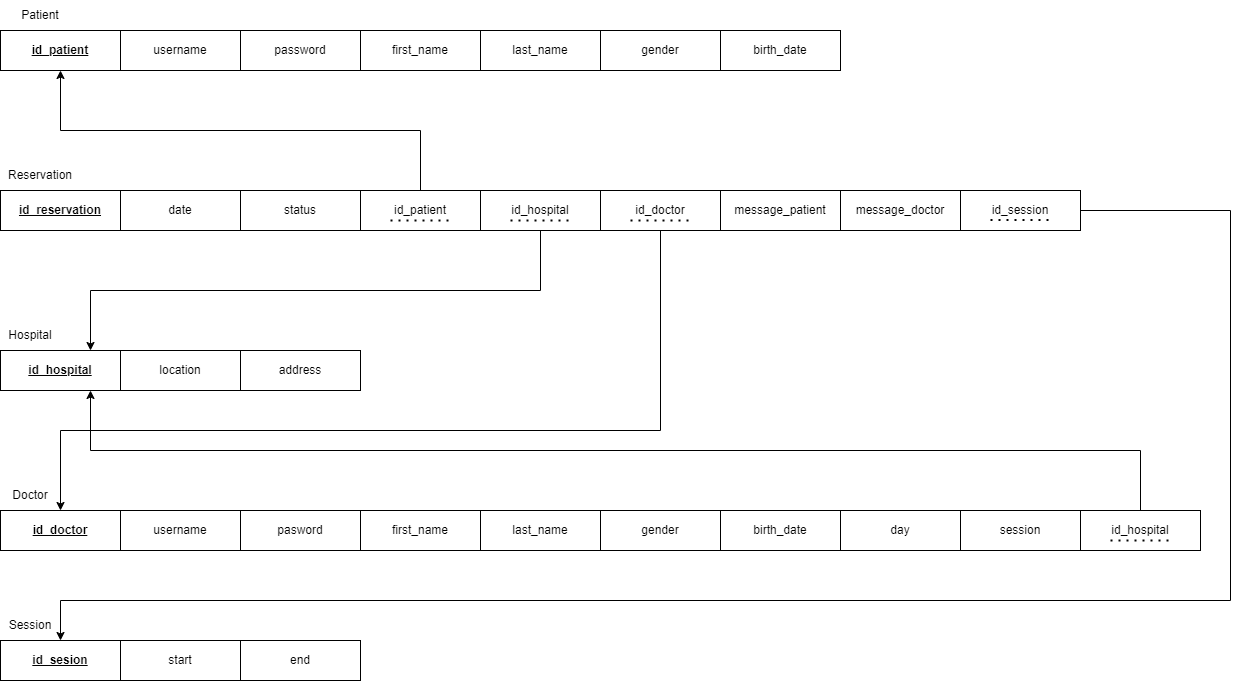

The diagram above was exported from draw.io. Its source (the exported page's mxGraphModel, read from the mxfile embedded in the PNG):
<mxGraphModel dx="1050" dy="557" grid="1" gridSize="10" guides="1" tooltips="1" connect="1" arrows="1" fold="1" page="1" pageScale="1" pageWidth="827" pageHeight="1169" math="0" shadow="0">
  <root>
    <mxCell id="0" />
    <mxCell id="1" parent="0" />
    <mxCell id="bJj9fVOKhckDJ1377FJL-13" value="Patient" style="text;html=1;strokeColor=none;fillColor=none;align=center;verticalAlign=middle;whiteSpace=wrap;rounded=0;" parent="1" vertex="1">
      <mxGeometry x="330" y="90" width="60" height="30" as="geometry" />
    </mxCell>
    <mxCell id="bJj9fVOKhckDJ1377FJL-19" value="Reservation" style="text;html=1;strokeColor=none;fillColor=none;align=center;verticalAlign=middle;whiteSpace=wrap;rounded=0;" parent="1" vertex="1">
      <mxGeometry x="330" y="250" width="60" height="30" as="geometry" />
    </mxCell>
    <mxCell id="bJj9fVOKhckDJ1377FJL-22" value="Doctor" style="text;html=1;strokeColor=none;fillColor=none;align=center;verticalAlign=middle;whiteSpace=wrap;rounded=0;" parent="1" vertex="1">
      <mxGeometry x="320" y="570" width="60" height="30" as="geometry" />
    </mxCell>
    <mxCell id="bJj9fVOKhckDJ1377FJL-23" value="Hospital" style="text;html=1;strokeColor=none;fillColor=none;align=center;verticalAlign=middle;whiteSpace=wrap;rounded=0;" parent="1" vertex="1">
      <mxGeometry x="320" y="410" width="60" height="30" as="geometry" />
    </mxCell>
    <mxCell id="bJj9fVOKhckDJ1377FJL-27" value="" style="group" parent="1" vertex="1" connectable="0">
      <mxGeometry x="320" y="280" width="840" height="60" as="geometry" />
    </mxCell>
    <mxCell id="bJj9fVOKhckDJ1377FJL-1" value="&lt;b&gt;&lt;u&gt;id_reservation&lt;/u&gt;&lt;/b&gt;" style="rounded=0;whiteSpace=wrap;html=1;" parent="bJj9fVOKhckDJ1377FJL-27" vertex="1">
      <mxGeometry width="120" height="40" as="geometry" />
    </mxCell>
    <mxCell id="bJj9fVOKhckDJ1377FJL-15" value="" style="group" parent="bJj9fVOKhckDJ1377FJL-27" vertex="1" connectable="0">
      <mxGeometry x="120" width="480" height="40" as="geometry" />
    </mxCell>
    <mxCell id="bJj9fVOKhckDJ1377FJL-3" value="id_hospital" style="rounded=0;whiteSpace=wrap;html=1;" parent="bJj9fVOKhckDJ1377FJL-15" vertex="1">
      <mxGeometry x="360" width="120" height="40" as="geometry" />
    </mxCell>
    <mxCell id="bJj9fVOKhckDJ1377FJL-4" value="date" style="rounded=0;whiteSpace=wrap;html=1;" parent="bJj9fVOKhckDJ1377FJL-15" vertex="1">
      <mxGeometry width="120" height="40" as="geometry" />
    </mxCell>
    <mxCell id="bJj9fVOKhckDJ1377FJL-5" value="id_patient" style="rounded=0;whiteSpace=wrap;html=1;" parent="bJj9fVOKhckDJ1377FJL-15" vertex="1">
      <mxGeometry x="240" width="120" height="40" as="geometry" />
    </mxCell>
    <mxCell id="bJj9fVOKhckDJ1377FJL-6" value="status" style="rounded=0;whiteSpace=wrap;html=1;" parent="bJj9fVOKhckDJ1377FJL-15" vertex="1">
      <mxGeometry x="120" width="120" height="40" as="geometry" />
    </mxCell>
    <mxCell id="bJj9fVOKhckDJ1377FJL-65" value="" style="endArrow=none;dashed=1;html=1;dashPattern=1 3;strokeWidth=2;rounded=0;" parent="bJj9fVOKhckDJ1377FJL-15" edge="1">
      <mxGeometry width="50" height="50" relative="1" as="geometry">
        <mxPoint x="270" y="30" as="sourcePoint" />
        <mxPoint x="330" y="30" as="targetPoint" />
      </mxGeometry>
    </mxCell>
    <mxCell id="bJj9fVOKhckDJ1377FJL-63" value="" style="endArrow=none;dashed=1;html=1;dashPattern=1 3;strokeWidth=2;rounded=0;" parent="bJj9fVOKhckDJ1377FJL-15" edge="1">
      <mxGeometry width="50" height="50" relative="1" as="geometry">
        <mxPoint x="390" y="30" as="sourcePoint" />
        <mxPoint x="450" y="30" as="targetPoint" />
      </mxGeometry>
    </mxCell>
    <mxCell id="bJj9fVOKhckDJ1377FJL-20" value="message_patient" style="rounded=0;whiteSpace=wrap;html=1;" parent="bJj9fVOKhckDJ1377FJL-27" vertex="1">
      <mxGeometry x="720" width="120" height="40" as="geometry" />
    </mxCell>
    <mxCell id="bJj9fVOKhckDJ1377FJL-21" value="id_doctor" style="rounded=0;whiteSpace=wrap;html=1;" parent="bJj9fVOKhckDJ1377FJL-27" vertex="1">
      <mxGeometry x="600" width="120" height="40" as="geometry" />
    </mxCell>
    <mxCell id="bJj9fVOKhckDJ1377FJL-60" value="" style="endArrow=none;dashed=1;html=1;dashPattern=1 3;strokeWidth=2;rounded=0;" parent="bJj9fVOKhckDJ1377FJL-27" edge="1">
      <mxGeometry width="50" height="50" relative="1" as="geometry">
        <mxPoint x="630" y="30" as="sourcePoint" />
        <mxPoint x="690" y="30" as="targetPoint" />
      </mxGeometry>
    </mxCell>
    <mxCell id="bJj9fVOKhckDJ1377FJL-47" value="id_hospital" style="rounded=0;whiteSpace=wrap;html=1;" parent="1" vertex="1">
      <mxGeometry x="1400" y="600" width="120" height="40" as="geometry" />
    </mxCell>
    <mxCell id="bJj9fVOKhckDJ1377FJL-52" value="" style="group" parent="1" vertex="1" connectable="0">
      <mxGeometry x="320" y="730" width="360" height="40" as="geometry" />
    </mxCell>
    <mxCell id="bJj9fVOKhckDJ1377FJL-49" value="start" style="rounded=0;whiteSpace=wrap;html=1;" parent="bJj9fVOKhckDJ1377FJL-52" vertex="1">
      <mxGeometry x="120" width="120" height="40" as="geometry" />
    </mxCell>
    <mxCell id="bJj9fVOKhckDJ1377FJL-50" value="end" style="rounded=0;whiteSpace=wrap;html=1;" parent="bJj9fVOKhckDJ1377FJL-52" vertex="1">
      <mxGeometry x="240" width="120" height="40" as="geometry" />
    </mxCell>
    <mxCell id="bJj9fVOKhckDJ1377FJL-51" value="&lt;u&gt;&lt;b&gt;id_sesion&lt;/b&gt;&lt;/u&gt;" style="rounded=0;whiteSpace=wrap;html=1;" parent="bJj9fVOKhckDJ1377FJL-52" vertex="1">
      <mxGeometry width="120" height="40" as="geometry" />
    </mxCell>
    <mxCell id="bJj9fVOKhckDJ1377FJL-53" value="Session" style="text;html=1;strokeColor=none;fillColor=none;align=center;verticalAlign=middle;whiteSpace=wrap;rounded=0;" parent="1" vertex="1">
      <mxGeometry x="320" y="700" width="60" height="30" as="geometry" />
    </mxCell>
    <mxCell id="bJj9fVOKhckDJ1377FJL-54" value="" style="group" parent="1" vertex="1" connectable="0">
      <mxGeometry x="320" y="120" width="840" height="40" as="geometry" />
    </mxCell>
    <mxCell id="bJj9fVOKhckDJ1377FJL-2" value="gender" style="rounded=0;whiteSpace=wrap;html=1;" parent="bJj9fVOKhckDJ1377FJL-54" vertex="1">
      <mxGeometry x="600" width="120" height="40" as="geometry" />
    </mxCell>
    <mxCell id="bJj9fVOKhckDJ1377FJL-7" value="last_name" style="rounded=0;whiteSpace=wrap;html=1;" parent="bJj9fVOKhckDJ1377FJL-54" vertex="1">
      <mxGeometry x="480" width="120" height="40" as="geometry" />
    </mxCell>
    <mxCell id="bJj9fVOKhckDJ1377FJL-8" value="first_name" style="rounded=0;whiteSpace=wrap;html=1;" parent="bJj9fVOKhckDJ1377FJL-54" vertex="1">
      <mxGeometry x="360" width="120" height="40" as="geometry" />
    </mxCell>
    <mxCell id="bJj9fVOKhckDJ1377FJL-9" value="password" style="rounded=0;whiteSpace=wrap;html=1;" parent="bJj9fVOKhckDJ1377FJL-54" vertex="1">
      <mxGeometry x="240" width="120" height="40" as="geometry" />
    </mxCell>
    <mxCell id="bJj9fVOKhckDJ1377FJL-10" value="" style="rounded=0;whiteSpace=wrap;html=1;" parent="bJj9fVOKhckDJ1377FJL-54" vertex="1">
      <mxGeometry x="120" width="120" height="40" as="geometry" />
    </mxCell>
    <mxCell id="bJj9fVOKhckDJ1377FJL-11" value="" style="rounded=0;whiteSpace=wrap;html=1;" parent="bJj9fVOKhckDJ1377FJL-54" vertex="1">
      <mxGeometry width="120" height="40" as="geometry" />
    </mxCell>
    <mxCell id="bJj9fVOKhckDJ1377FJL-16" value="&lt;b&gt;&lt;u&gt;id_patient&lt;/u&gt;&lt;/b&gt;" style="text;html=1;strokeColor=none;fillColor=none;align=center;verticalAlign=middle;whiteSpace=wrap;rounded=0;" parent="bJj9fVOKhckDJ1377FJL-54" vertex="1">
      <mxGeometry x="30" y="5" width="60" height="30" as="geometry" />
    </mxCell>
    <mxCell id="bJj9fVOKhckDJ1377FJL-17" value="username" style="text;html=1;strokeColor=none;fillColor=none;align=center;verticalAlign=middle;whiteSpace=wrap;rounded=0;" parent="bJj9fVOKhckDJ1377FJL-54" vertex="1">
      <mxGeometry x="150" y="5" width="60" height="30" as="geometry" />
    </mxCell>
    <mxCell id="bJj9fVOKhckDJ1377FJL-18" value="birth_date" style="rounded=0;whiteSpace=wrap;html=1;" parent="bJj9fVOKhckDJ1377FJL-54" vertex="1">
      <mxGeometry x="720" width="120" height="40" as="geometry" />
    </mxCell>
    <mxCell id="bJj9fVOKhckDJ1377FJL-55" value="" style="endArrow=classic;html=1;rounded=0;entryX=0.5;entryY=1;entryDx=0;entryDy=0;exitX=0.5;exitY=0;exitDx=0;exitDy=0;edgeStyle=orthogonalEdgeStyle;" parent="1" source="bJj9fVOKhckDJ1377FJL-5" target="bJj9fVOKhckDJ1377FJL-11" edge="1">
      <mxGeometry width="50" height="50" relative="1" as="geometry">
        <mxPoint x="530" y="280" as="sourcePoint" />
        <mxPoint x="580" y="230" as="targetPoint" />
      </mxGeometry>
    </mxCell>
    <mxCell id="bJj9fVOKhckDJ1377FJL-56" value="" style="endArrow=classic;html=1;rounded=0;exitX=0.5;exitY=1;exitDx=0;exitDy=0;edgeStyle=orthogonalEdgeStyle;entryX=0.75;entryY=0;entryDx=0;entryDy=0;" parent="1" source="bJj9fVOKhckDJ1377FJL-3" target="bJj9fVOKhckDJ1377FJL-24" edge="1">
      <mxGeometry width="50" height="50" relative="1" as="geometry">
        <mxPoint x="595" y="390" as="sourcePoint" />
        <mxPoint x="410" y="410" as="targetPoint" />
        <Array as="points">
          <mxPoint x="860" y="380" />
          <mxPoint x="410" y="380" />
        </Array>
      </mxGeometry>
    </mxCell>
    <mxCell id="bJj9fVOKhckDJ1377FJL-57" value="" style="endArrow=classic;html=1;rounded=0;entryX=0.5;entryY=0;entryDx=0;entryDy=0;exitX=0.5;exitY=1;exitDx=0;exitDy=0;edgeStyle=orthogonalEdgeStyle;" parent="1" source="bJj9fVOKhckDJ1377FJL-21" target="bJj9fVOKhckDJ1377FJL-29" edge="1">
      <mxGeometry width="50" height="50" relative="1" as="geometry">
        <mxPoint x="530" y="480" as="sourcePoint" />
        <mxPoint x="580" y="430" as="targetPoint" />
        <Array as="points">
          <mxPoint x="980" y="520" />
          <mxPoint x="380" y="520" />
        </Array>
      </mxGeometry>
    </mxCell>
    <mxCell id="bJj9fVOKhckDJ1377FJL-58" value="" style="endArrow=classic;html=1;rounded=0;entryX=1;entryY=1;entryDx=0;entryDy=0;edgeStyle=orthogonalEdgeStyle;" parent="1" edge="1">
      <mxGeometry width="50" height="50" relative="1" as="geometry">
        <mxPoint x="1400" y="300" as="sourcePoint" />
        <mxPoint x="380" y="730" as="targetPoint" />
        <Array as="points">
          <mxPoint x="1550" y="300" />
          <mxPoint x="1550" y="690" />
          <mxPoint x="380" y="690" />
        </Array>
      </mxGeometry>
    </mxCell>
    <mxCell id="bJj9fVOKhckDJ1377FJL-59" value="" style="endArrow=classic;html=1;rounded=0;exitX=0.5;exitY=0;exitDx=0;exitDy=0;entryX=0.75;entryY=1;entryDx=0;entryDy=0;edgeStyle=orthogonalEdgeStyle;" parent="1" source="bJj9fVOKhckDJ1377FJL-47" target="bJj9fVOKhckDJ1377FJL-24" edge="1">
      <mxGeometry width="50" height="50" relative="1" as="geometry">
        <mxPoint x="1090" y="780" as="sourcePoint" />
        <mxPoint x="1020" y="210" as="targetPoint" />
      </mxGeometry>
    </mxCell>
    <mxCell id="bJj9fVOKhckDJ1377FJL-66" value="" style="group" parent="1" vertex="1" connectable="0">
      <mxGeometry x="320" y="600" width="1170" height="40" as="geometry" />
    </mxCell>
    <mxCell id="bJj9fVOKhckDJ1377FJL-28" value="" style="group" parent="bJj9fVOKhckDJ1377FJL-66" vertex="1" connectable="0">
      <mxGeometry width="840" height="40" as="geometry" />
    </mxCell>
    <mxCell id="bJj9fVOKhckDJ1377FJL-29" value="&lt;u&gt;&lt;b&gt;id_doctor&lt;/b&gt;&lt;/u&gt;" style="rounded=0;whiteSpace=wrap;html=1;" parent="bJj9fVOKhckDJ1377FJL-28" vertex="1">
      <mxGeometry width="120" height="40" as="geometry" />
    </mxCell>
    <mxCell id="bJj9fVOKhckDJ1377FJL-30" value="" style="group" parent="bJj9fVOKhckDJ1377FJL-28" vertex="1" connectable="0">
      <mxGeometry x="120" width="480" height="40" as="geometry" />
    </mxCell>
    <mxCell id="bJj9fVOKhckDJ1377FJL-31" value="last_name" style="rounded=0;whiteSpace=wrap;html=1;" parent="bJj9fVOKhckDJ1377FJL-30" vertex="1">
      <mxGeometry x="360" width="120" height="40" as="geometry" />
    </mxCell>
    <mxCell id="bJj9fVOKhckDJ1377FJL-32" value="username" style="rounded=0;whiteSpace=wrap;html=1;" parent="bJj9fVOKhckDJ1377FJL-30" vertex="1">
      <mxGeometry width="120" height="40" as="geometry" />
    </mxCell>
    <mxCell id="bJj9fVOKhckDJ1377FJL-33" value="first_name" style="rounded=0;whiteSpace=wrap;html=1;" parent="bJj9fVOKhckDJ1377FJL-30" vertex="1">
      <mxGeometry x="240" width="120" height="40" as="geometry" />
    </mxCell>
    <mxCell id="bJj9fVOKhckDJ1377FJL-34" value="pasword" style="rounded=0;whiteSpace=wrap;html=1;" parent="bJj9fVOKhckDJ1377FJL-30" vertex="1">
      <mxGeometry x="120" width="120" height="40" as="geometry" />
    </mxCell>
    <mxCell id="bJj9fVOKhckDJ1377FJL-35" value="birth_date" style="rounded=0;whiteSpace=wrap;html=1;" parent="bJj9fVOKhckDJ1377FJL-28" vertex="1">
      <mxGeometry x="720" width="120" height="40" as="geometry" />
    </mxCell>
    <mxCell id="bJj9fVOKhckDJ1377FJL-36" value="gender" style="rounded=0;whiteSpace=wrap;html=1;" parent="bJj9fVOKhckDJ1377FJL-28" vertex="1">
      <mxGeometry x="600" width="120" height="40" as="geometry" />
    </mxCell>
    <mxCell id="bJj9fVOKhckDJ1377FJL-37" value="day" style="rounded=0;whiteSpace=wrap;html=1;" parent="bJj9fVOKhckDJ1377FJL-66" vertex="1">
      <mxGeometry x="840" width="120" height="40" as="geometry" />
    </mxCell>
    <mxCell id="bJj9fVOKhckDJ1377FJL-48" value="session" style="rounded=0;whiteSpace=wrap;html=1;" parent="bJj9fVOKhckDJ1377FJL-66" vertex="1">
      <mxGeometry x="960" width="120" height="40" as="geometry" />
    </mxCell>
    <mxCell id="bJj9fVOKhckDJ1377FJL-62" value="" style="endArrow=none;dashed=1;html=1;dashPattern=1 3;strokeWidth=2;rounded=0;" parent="bJj9fVOKhckDJ1377FJL-66" edge="1">
      <mxGeometry width="50" height="50" relative="1" as="geometry">
        <mxPoint x="1110" y="30" as="sourcePoint" />
        <mxPoint x="1170" y="30" as="targetPoint" />
      </mxGeometry>
    </mxCell>
    <mxCell id="bJj9fVOKhckDJ1377FJL-67" value="" style="group" parent="1" vertex="1" connectable="0">
      <mxGeometry x="320" y="440" width="360" height="40" as="geometry" />
    </mxCell>
    <mxCell id="bJj9fVOKhckDJ1377FJL-24" value="&lt;b&gt;&lt;u&gt;id_hospital&lt;/u&gt;&lt;/b&gt;" style="rounded=0;whiteSpace=wrap;html=1;" parent="bJj9fVOKhckDJ1377FJL-67" vertex="1">
      <mxGeometry width="120" height="40" as="geometry" />
    </mxCell>
    <mxCell id="bJj9fVOKhckDJ1377FJL-25" value="address" style="rounded=0;whiteSpace=wrap;html=1;" parent="bJj9fVOKhckDJ1377FJL-67" vertex="1">
      <mxGeometry x="240" width="120" height="40" as="geometry" />
    </mxCell>
    <mxCell id="bJj9fVOKhckDJ1377FJL-26" value="location" style="rounded=0;whiteSpace=wrap;html=1;" parent="bJj9fVOKhckDJ1377FJL-67" vertex="1">
      <mxGeometry x="120" width="120" height="40" as="geometry" />
    </mxCell>
    <mxCell id="jQFFykf5YiyYOOhHJ7jJ-1" value="id_session" style="rounded=0;whiteSpace=wrap;html=1;" parent="1" vertex="1">
      <mxGeometry x="1280" y="280" width="120" height="40" as="geometry" />
    </mxCell>
    <mxCell id="bJj9fVOKhckDJ1377FJL-64" value="" style="endArrow=none;dashed=1;html=1;dashPattern=1 3;strokeWidth=2;rounded=0;" parent="1" edge="1">
      <mxGeometry width="50" height="50" relative="1" as="geometry">
        <mxPoint x="1310" y="309.5" as="sourcePoint" />
        <mxPoint x="1370" y="309.5" as="targetPoint" />
      </mxGeometry>
    </mxCell>
    <mxCell id="jQFFykf5YiyYOOhHJ7jJ-5" value="message_doctor" style="rounded=0;whiteSpace=wrap;html=1;" parent="1" vertex="1">
      <mxGeometry x="1160" y="280" width="120" height="40" as="geometry" />
    </mxCell>
  </root>
</mxGraphModel>